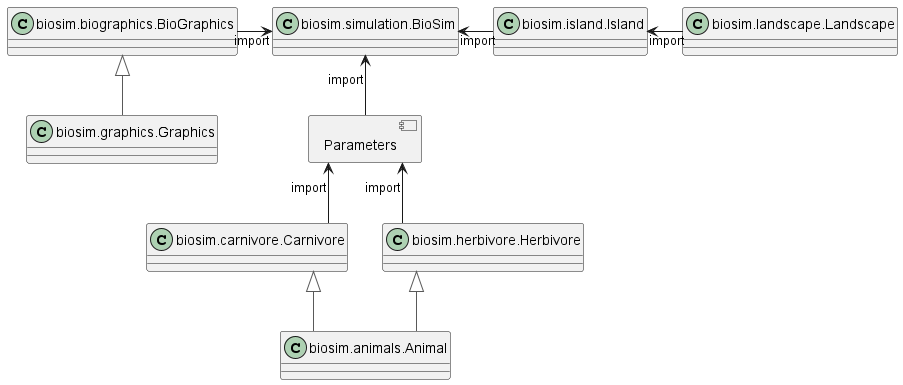

The diagram above was rendered by PlantUML. Its source (embedded in the PNG):
@startuml

top to bottom direction
skinparam linetype ortho
allowmixing

class node7 as "biosim.graphics.Graphics"
class node3 as "biosim.biographics.BioGraphics"
component Parameters
class node5 as "biosim.simulation.BioSim"
class node9 as "biosim.island.Island"
class node2 as "biosim.landscape.Landscape"
class node4 as "biosim.carnivore.Carnivore"
class node0 as "biosim.herbivore.Herbivore"
class node8 as "biosim.animals.Animal"

node3 -> node5: import

node5 <-- Parameters: import
Parameters <-- node4: import
Parameters <-- node0: import

node5 <- node9: import
node9 <- node2: import

node3   ^-[#595959,plain]-  node7  
node0   ^-[#595959,plain]-  node8
node4   ^-[#595959,plain]-  node8
@enduml